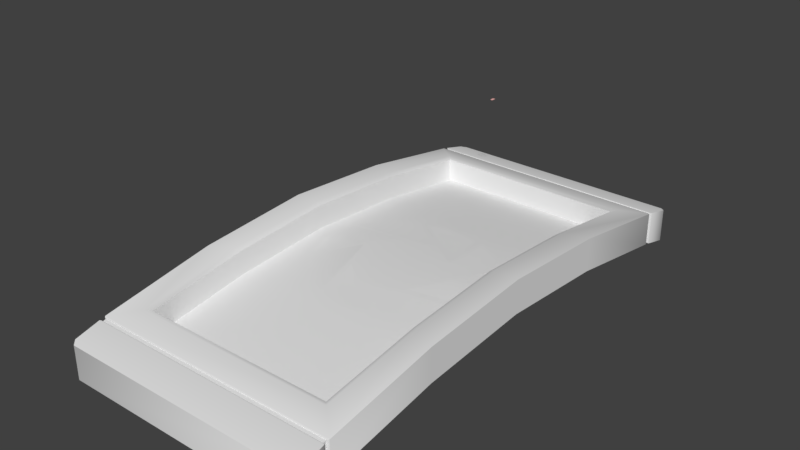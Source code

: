 # Source: monitor.blend  (saved by Blender 4.4.32; exported with 4.5.12 LTS)
import bpy
from mathutils import Matrix  # noqa: F401  (used for matrix-valued properties, if any)

bpy.ops.wm.read_factory_settings(use_empty=True)
scene = bpy.context.scene
scene.name = 'glados_screenborder_curve_reference'

# ---- collections
col_monitor_ref = bpy.data.collections.new('monitor_ref'); scene.collection.children.link(col_monitor_ref)
col_monitor_selection = bpy.data.collections.new('monitor_selection'); scene.collection.children.link(col_monitor_selection)

# ---- materials (node trees are filled in below, after node groups)
mat_item_dropper = bpy.data.materials.new('item_dropper')
mat_item_dropper.alpha_threshold = 0.0
mat_item_dropper.use_transparent_shadow = False
mat_item_dropper.roughness = 0.5
mat_sel = bpy.data.materials.new('sel')
mat_sel.alpha_threshold = 0.0
mat_sel.use_transparent_shadow = False
mat_sel.diffuse_color = (0.8675, 0.4518, 0.4232, 1.0)
mat_sel.roughness = 0.5

# ---- node groups
ng_smooth_by_angle = bpy.data.node_groups.new('Smooth by Angle', 'GeometryNodeTree')
_s = ng_smooth_by_angle.interface.new_socket(name='Mesh', in_out='OUTPUT', socket_type='NodeSocketGeometry')
_s = ng_smooth_by_angle.interface.new_socket(name='Mesh', in_out='INPUT', socket_type='NodeSocketGeometry')
_s = ng_smooth_by_angle.interface.new_socket(name='Angle', in_out='INPUT', socket_type='NodeSocketFloat')
_s.subtype = 'ANGLE'
_s.default_value = 0.5236
_s.min_value = 0.0
_s.max_value = 3.142
_s.description = 'Maximum face angle for smooth edges'
_s = ng_smooth_by_angle.interface.new_socket(name='Ignore Sharpness', in_out='INPUT', socket_type='NodeSocketBool')
_s.force_non_field = True
ng_smooth_by_angle.description = 'Set the sharpness of mesh edges based on the angle between the neighboring faces'
ng_smooth_by_angle.is_modifier = True
_N = ng_smooth_by_angle.nodes; _L = ng_smooth_by_angle.links
n0 = _N.new('GeometryNodeSetShadeSmooth'); n0.name = 'Set Shade Smooth'; n0.location = (120, -80)
n0.domain = 'EDGE'
n1 = _N.new('GeometryNodeSetShadeSmooth'); n1.name = 'Set Shade Smooth.001'; n1.location = (300, -80)
n2 = _N.new('NodeGroupOutput'); n2.name = 'Group Output'; n2.location = (480, -80)
n3 = _N.new('GeometryNodeInputMeshEdgeAngle'); n3.name = 'Edge Angle'; n3.location = (-440, -240)
n4 = _N.new('NodeGroupInput'); n4.name = 'Group Input'; n4.location = (-80, -80)
n5 = _N.new('GeometryNodeInputEdgeSmooth'); n5.name = 'Is Edge Smooth'; n5.location = (-260, -120)
n6 = _N.new('GeometryNodeInputShadeSmooth'); n6.name = 'Is Shade Smooth'; n6.location = (-440, -397)
n7 = _N.new('FunctionNodeCompare'); n7.name = 'Compare'; n7.location = (-260, -260)
n7.operation = 'LESS_EQUAL'
n7.inputs[6].default_value = (0.0, 0.0, 0.0, 0.0)
n7.inputs[7].default_value = (0.0, 0.0, 0.0, 0.0)
n8 = _N.new('FunctionNodeBooleanMath'); n8.name = 'Boolean Math.001'; n8.location = (-80, -260)
n9 = _N.new('NodeGroupInput'); n9.name = 'Group Input.001'; n9.location = (-440, -329)
n10 = _N.new('NodeGroupInput'); n10.name = 'Group Input.002'; n10.location = (-259, -189)
n11 = _N.new('FunctionNodeBooleanMath'); n11.name = 'Boolean Math'; n11.location = (-80, -149)
n11.operation = 'OR'
n12 = _N.new('FunctionNodeBooleanMath'); n12.name = 'Boolean Math.002'; n12.location = (-260, -380)
n12.operation = 'OR'
n13 = _N.new('NodeGroupInput'); n13.name = 'Group Input.003'; n13.location = (-440, -460)
_L.new(n3.outputs[0], n7.inputs[0])
_L.new(n1.outputs[0], n2.inputs[0])
_L.new(n9.outputs[1], n7.inputs[1])
_L.new(n7.outputs[0], n8.inputs[0])
_L.new(n4.outputs[0], n0.inputs[0])
_L.new(n0.outputs[0], n1.inputs[0])
_L.new(n8.outputs[0], n0.inputs[2])
_L.new(n10.outputs[2], n11.inputs[1])
_L.new(n5.outputs[0], n11.inputs[0])
_L.new(n11.outputs[0], n0.inputs[1])
_L.new(n13.outputs[2], n12.inputs[1])
_L.new(n6.outputs[0], n12.inputs[0])
_L.new(n12.outputs[0], n8.inputs[1])
n2.is_active_output = True

# ---- material node trees

# ---- world
world_world = bpy.data.worlds.new('World'); scene.world = world_world
world_world.color = (0.05088, 0.05088, 0.05088)
world_world.use_sun_shadow = False
world_world.sun_shadow_jitter_overblur = 0.0
world_world.cycles.sampling_method = 'MANUAL'

# ---- meshes
me_monitor_ref = bpy.data.meshes.new('monitor_ref')
me_monitor_ref.from_pydata([(56.92, 59.12, -74.02), (57.98, -171.0, -69.47), (57.98, -171.0, -54.73), (-57.94, -171.0, -54.73), (58.58, -171.0, -54.49), (-58.54, -171.0, -69.71), (58.58, 43.05, -69.71), (57.98, 43.05, -69.47), (-58.54, 43.05, -69.71), (-57.94, 43.05, -54.73), (-58.54, 43.05, -54.49), (57.98, 43.05, -54.73), (58.58, 44.67, -54.88), (-58.54, 44.67, -54.88), (-57.94, 44.67, -55.12), (57.98, 44.67, -69.87), (58.58, 44.67, -70.11), (57.98, 44.67, -55.12), (-59.12, -117.3, -61.0), (-59.12, -10.73, -45.31), (-59.12, -63.88, -57.23), (-59.12, 42.53, -54.13), (-59.12, -10.73, -61.0), (30.68, 4.785, -74.31), (37.42, 12.9, -72.28), (37.42, -63.88, -65.45), (37.42, -102.4, -67.58), (30.68, -98.36, -70.35), (30.68, -63.88, -68.6), (-59.12, -184.8, -57.73), (-56.88, -187.1, -58.33), (37.42, -140.9, -72.28), (-37.38, -140.9, -72.28), (59.16, 56.82, -57.73), (-56.88, 59.12, -58.33), (-56.88, -187.1, -74.02), (56.92, -187.1, -58.33), (58.58, -171.0, -69.71), (58.58, -172.7, -54.88), (-59.12, -173.2, -54.78), (-58.54, -172.7, -70.11), (58.58, -172.7, -70.11), (58.58, 43.05, -54.49), (59.16, 42.53, -54.13), (-59.12, 42.53, -69.82), (59.16, -173.2, -54.78), (-58.54, -171.0, -54.49), (59.16, 45.2, -54.78), (-59.12, -170.5, -69.82), (-58.54, 44.67, -70.11), (-22.1, -124.0, -65.1), (-57.94, -172.7, -69.87), (-57.94, -172.7, -55.12), (-57.94, -171.0, -69.47), (-57.94, 43.05, -69.47), (-57.94, 44.67, -69.87), (57.98, -172.7, -69.87), (59.16, 45.2, -70.47), (-59.12, 45.2, -70.47), (-56.88, 59.12, -74.02), (59.16, 56.82, -73.42), (-59.12, 45.2, -54.78), (56.92, 59.12, -58.33), (-59.12, 56.82, -57.73), (-59.12, 56.82, -73.42), (-59.12, -184.8, -73.42), (59.16, -173.2, -70.47), (59.16, -184.8, -73.42), (59.16, -184.8, -57.73), (45.79, -111.0, -45.74), (45.79, -111.0, -56.84), (45.79, -63.88, -42.69), (45.79, -16.94, -56.84), (22.15, -124.0, -65.1), (-22.1, -3.995, -65.1), (-22.1, -33.96, -61.87), (22.15, -3.995, -65.1), (45.79, 30.1, -52.49), (45.79, 30.1, -63.6), (59.16, 42.53, -69.82), (-37.38, 12.9, -72.28), (-37.38, -63.88, -65.45), (-37.38, -102.4, -67.58), (-45.74, 30.1, -63.6), (45.79, -63.88, -53.79), (-45.74, -63.88, -53.79), (-45.74, -111.0, -56.84), (45.79, -158.1, -63.6), (-59.12, -173.2, -70.47), (56.92, -187.1, -74.02), (-22.1, -93.96, -61.87), (-22.1, -63.88, -60.51), (-22.1, -33.96, -69.96), (-45.74, -63.88, -42.69), (-45.74, -16.94, -56.84), (-45.74, -16.94, -45.74), (-45.74, -111.0, -45.74), (-45.74, -158.1, -63.6), (-58.54, -172.7, -54.88), (57.98, -172.7, -55.12), (-30.64, -29.58, -70.35), (-22.1, -3.995, -73.19), (-30.64, 4.785, -74.31), (22.15, -3.995, -73.19), (22.15, -33.96, -69.96), (30.68, -29.58, -70.35), (30.68, -132.8, -74.31), (-22.1, -124.0, -73.19), (-30.64, -98.36, -70.35), (-30.64, -63.88, -68.6), (-22.1, -93.96, -69.96), (-22.1, -63.88, -68.6), (-37.38, -25.53, -67.58), (-30.64, -132.8, -74.31), (47.88, -15.87, -44.72), (45.79, -16.94, -45.74), (-45.74, 30.1, -52.49), (-47.84, 32.25, -51.79), (-47.84, -15.87, -44.72), (-47.84, -63.88, -41.55), (-47.84, -112.1, -44.72), (-45.74, -158.1, -52.49), (45.79, -158.1, -52.49), (47.88, -160.2, -51.79), (47.88, -112.1, -44.72), (22.15, -33.96, -61.87), (22.15, -93.96, -69.96), (22.15, -63.88, -60.51), (22.15, -63.88, -68.6), (22.15, -124.0, -73.19), (22.15, -93.96, -61.87), (-59.12, -117.3, -45.31), (-59.12, -63.88, -41.55), (-58.57, 42.53, -54.13), (47.88, 32.25, -51.79), (59.16, -10.73, -45.31), (47.88, -63.88, -41.55), (59.16, -63.88, -41.55), (59.16, -117.3, -45.31), (59.16, -170.5, -54.13), (-47.84, -160.2, -51.79), (-59.12, -170.5, -54.13), (59.16, -170.5, -69.82), (59.16, -10.73, -61.0), (59.16, -63.88, -57.23), (37.42, -25.53, -67.58), (59.16, -117.3, -61.0), (-15.16, -93.96, -61.87), (-14.81, -63.88, -60.51), (-38.33, -61.46, -53.89), (-38.18, -70.11, -54.16), (-34.99, -80.67, -54.85), (-13.6, -48.19, -54.6), (-37.21, -52.11, -54.39), (-16.92, -28.83, -55.63), (2.156, -43.28, -54.86), (-36.18, -50.09, -54.5), (-30.69, -40.5, -55.01), (-24.5, -34.45, -55.33), (5.604, -26.05, -55.78), (-3.043, -25.5, -55.81), (-14.75, -28.37, -55.66), (16.87, -51.73, -54.41), (13.64, -27.91, -55.68), (35.41, -46.42, -54.69), (20.76, -67.54, -53.97), (16.33, -28.04, -55.67), (26.44, -33.6, -55.38), (32.22, -39.41, -55.07), (39.0, -67.1, -53.97), (38.89, -58.15, -54.07), (36.66, -48.92, -54.56), (16.78, -79.41, -54.77), (37.61, -75.99, -54.54), (17.58, -98.68, -56.02), (-0.126, -85.86, -55.18), (36.96, -78.86, -54.73), (33.29, -87.8, -55.31), (27.25, -93.8, -55.7), (-0.4681, -103.1, -56.3), (8.768, -102.7, -56.28), (15.16, -99.82, -56.09), (-14.43, -78.51, -54.71), (-9.211, -101.9, -56.22), (-33.91, -83.36, -55.02), (-21.27, -62.93, -54.04), (-11.3, -101.0, -56.17), (-21.27, -96.23, -55.86), (-27.76, -90.5, -55.49), (-38.29, -63.88, -53.76), (-23.92, -63.88, -53.76), (23.25, -63.88, -53.76), (20.1, -63.88, -53.76), (38.96, -63.88, -53.76), (26.91, -63.88, -53.76), (-21.21, -63.88, -53.76), (-20.72, -63.88, -53.76)], [], [(34, 0, 59), (34, 62, 0), (5, 37, 1), (37, 2, 1), (37, 4, 2), (4, 3, 2), (4, 46, 3), (46, 53, 3), (46, 5, 53), (5, 1, 53), (42, 6, 7), (6, 54, 7), (6, 8, 54), (8, 9, 54), (8, 10, 9), (10, 11, 9), (10, 42, 11), (42, 7, 11), (16, 12, 17), (12, 14, 17), (12, 13, 14), (13, 55, 14), (13, 49, 55), (49, 15, 55), (49, 16, 15), (16, 17, 15), (21, 133, 10), (42, 10, 133), (42, 133, 43), (35, 36, 30), (35, 89, 36), (141, 18, 48), (141, 131, 18), (132, 18, 131), (132, 20, 18), (19, 20, 132), (19, 22, 20), (21, 22, 19), (21, 44, 22), (24, 105, 23), (24, 145, 105), (25, 105, 145), (25, 28, 105), (26, 28, 25), (26, 27, 28), (31, 27, 26), (31, 106, 27), (29, 30, 39), (39, 30, 36), (39, 36, 45), (45, 36, 68), (80, 23, 102), (80, 24, 23), (113, 31, 32), (113, 106, 31), (0, 33, 60), (0, 62, 33), (34, 64, 63), (34, 59, 64), (29, 35, 30), (29, 65, 35), (67, 36, 89), (67, 68, 36), (4, 142, 139), (4, 37, 142), (37, 48, 142), (37, 5, 48), (38, 39, 45), (38, 98, 39), (40, 66, 88), (40, 41, 66), (6, 43, 79), (6, 42, 43), (10, 44, 21), (10, 8, 44), (98, 88, 39), (98, 40, 88), (41, 45, 66), (41, 38, 45), (46, 139, 141), (46, 4, 139), (57, 12, 16), (57, 47, 12), (47, 13, 12), (47, 61, 13), (8, 79, 44), (8, 6, 79), (5, 141, 48), (5, 46, 141), (58, 16, 49), (58, 57, 16), (61, 49, 13), (61, 58, 49), (129, 50, 73), (129, 107, 50), (101, 76, 74), (101, 103, 76), (3, 51, 52), (3, 53, 51), (14, 54, 9), (14, 55, 54), (55, 7, 54), (55, 15, 7), (1, 99, 56), (1, 2, 99), (17, 9, 11), (17, 14, 9), (2, 52, 99), (2, 3, 52), (53, 56, 51), (53, 1, 56), (15, 11, 7), (15, 17, 11), (57, 0, 60), (58, 0, 57), (58, 59, 0), (64, 59, 58), (47, 60, 33), (47, 57, 60), (61, 34, 63), (47, 34, 61), (47, 62, 34), (33, 62, 47), (58, 63, 64), (58, 61, 63), (39, 65, 29), (39, 88, 65), (66, 68, 67), (66, 45, 68), (122, 70, 87), (122, 69, 70), (71, 70, 69), (71, 84, 70), (115, 84, 71), (115, 72, 84), (77, 72, 115), (77, 78, 72), (73, 50, 90), (73, 90, 147, 130), (75, 127, 148, 91), (75, 125, 127), (74, 125, 75), (74, 76, 125), (77, 83, 78), (77, 116, 83), (121, 87, 97), (121, 122, 87), (32, 142, 48), (32, 31, 142), (79, 80, 44), (79, 24, 80), (80, 22, 44), (80, 112, 22), (81, 22, 112), (81, 20, 22), (82, 20, 81), (82, 18, 20), (32, 18, 82), (32, 48, 18), (78, 83, 94), (78, 94, 72), (85, 72, 94), (85, 84, 72), (86, 84, 85), (86, 70, 84), (97, 70, 86), (97, 87, 70), (88, 35, 65), (66, 35, 88), (66, 89, 35), (67, 89, 66), (107, 90, 50), (107, 110, 90), (111, 90, 110), (111, 91, 90), (92, 91, 111), (92, 75, 91), (101, 75, 92), (101, 74, 75), (116, 94, 83), (116, 95, 94), (93, 94, 95), (93, 85, 94), (96, 85, 93), (96, 86, 85), (121, 86, 96), (121, 97, 86), (40, 98, 52), (98, 99, 52), (98, 38, 99), (38, 56, 99), (38, 41, 56), (41, 51, 56), (41, 40, 51), (40, 52, 51), (111, 100, 92), (101, 92, 100), (101, 100, 102), (102, 103, 101), (102, 23, 103), (23, 104, 103), (23, 105, 104), (28, 104, 105), (28, 128, 104), (27, 128, 28), (27, 126, 128), (106, 126, 27), (106, 129, 126), (107, 129, 106), (107, 106, 113), (107, 113, 108), (107, 108, 110), (110, 108, 109), (110, 109, 111), (111, 109, 100), (102, 112, 80), (102, 100, 112), (109, 112, 100), (109, 81, 112), (108, 81, 109), (108, 82, 81), (113, 82, 108), (113, 32, 82), (136, 71, 69), (114, 71, 136), (114, 115, 71), (134, 115, 114), (134, 77, 115), (134, 116, 77), (134, 117, 116), (116, 117, 118), (116, 118, 95), (95, 118, 119), (95, 119, 93), (93, 119, 120), (93, 120, 96), (121, 96, 120), (121, 120, 140), (122, 121, 140), (122, 140, 123), (123, 69, 122), (123, 124, 69), (136, 69, 124), (103, 125, 76), (103, 104, 125), (128, 125, 104), (128, 127, 125), (126, 127, 128), (126, 130, 127), (129, 130, 126), (129, 73, 130), (140, 131, 141), (140, 120, 131), (119, 131, 120), (119, 132, 131), (118, 132, 119), (118, 19, 132), (117, 19, 118), (117, 21, 19), (117, 133, 21), (133, 117, 134), (133, 134, 43), (43, 134, 114), (43, 114, 135), (135, 114, 136), (135, 136, 137), (137, 136, 124), (137, 124, 138), (139, 138, 124), (139, 124, 123), (123, 141, 139), (123, 140, 141), (142, 138, 139), (142, 146, 138), (144, 138, 146), (144, 137, 138), (143, 137, 144), (143, 135, 137), (79, 135, 143), (79, 43, 135), (79, 145, 24), (79, 143, 145), (144, 145, 143), (144, 25, 145), (146, 25, 144), (146, 26, 25), (142, 26, 146), (142, 31, 26), (148, 127, 130, 147), (91, 148, 147, 90), (155, 154, 158, 157, 156), (190, 189, 150, 151), (191, 164, 168, 167, 166, 192), (162, 163, 159, 160, 161), (175, 174, 178, 177, 176), (194, 193, 170, 171), (195, 184, 188, 187, 186, 196), (182, 183, 179, 180, 181), (185, 195, 196), (172, 173, 169, 193, 194), (165, 191, 192), (152, 153, 149, 189, 190)])
me_monitor_ref.polygons.foreach_set('use_smooth', [True] * 302)
_uv = me_monitor_ref.uv_layers.new(name='UVMap')
_uv.uv.foreach_set('vector', [0.8893, 0.866, 0.8511, 0.8624, 0.8893, 0.8624, 0.8893, 0.866, 0.8511, 0.866, 0.8511, 0.8624, 0.9364, 0.961, 0.9367, 0.8767, 0.937, 0.8772, 0.9367, 0.8767, 0.9567, 0.8772, 0.937, 0.8772, 0.9367, 0.8767, 0.957, 0.8768, 0.9567, 0.8772, 0.957, 0.8768, 0.9564, 0.9607, 0.9567, 0.8772, 0.957, 0.8768, 0.9567, 0.9611, 0.9564, 0.9607, 0.9567, 0.9611, 0.9367, 0.9606, 0.9564, 0.9607, 0.9567, 0.9611, 0.9364, 0.961, 0.9367, 0.9606, 0.9364, 0.961, 0.937, 0.8772, 0.9367, 0.9606, 0.9367, 0.8767, 0.957, 0.8768, 0.9567, 0.8772, 0.957, 0.8768, 0.9564, 0.9607, 0.9567, 0.8772, 0.957, 0.8768, 0.9567, 0.9611, 0.9564, 0.9607, 0.9567, 0.9611, 0.9367, 0.9606, 0.9564, 0.9607, 0.9567, 0.9611, 0.9364, 0.961, 0.9367, 0.9606, 0.9364, 0.961, 0.937, 0.8772, 0.9367, 0.9606, 0.9364, 0.961, 0.9367, 0.8767, 0.937, 0.8772, 0.9367, 0.8767, 0.9567, 0.8772, 0.937, 0.8772, 0.9367, 0.8767, 0.957, 0.8768, 0.9567, 0.8772, 0.957, 0.8768, 0.9564, 0.9607, 0.9567, 0.8772, 0.957, 0.8768, 0.9567, 0.9611, 0.9564, 0.9607, 0.9567, 0.9611, 0.9367, 0.9606, 0.9564, 0.9607, 0.9567, 0.9611, 0.9364, 0.961, 0.9367, 0.9606, 0.9364, 0.961, 0.937, 0.8772, 0.9367, 0.9606, 0.9364, 0.961, 0.9367, 0.8767, 0.937, 0.8772, 0.9367, 0.8767, 0.9567, 0.8772, 0.937, 0.8772, 0.8575, 0.8757, 0.8575, 0.8759, 0.8573, 0.8759, 0.8573, 0.9171, 0.8573, 0.8759, 0.8575, 0.8759, 0.8573, 0.9171, 0.8575, 0.8759, 0.8575, 0.9173, 0.8923, 0.8625, 0.8514, 0.8584, 0.8924, 0.8586, 0.8923, 0.8625, 0.8514, 0.8623, 0.8514, 0.8584, 0.9301, 0.8754, 0.9119, 0.871, 0.9301, 0.871, 0.9301, 0.8754, 0.9119, 0.8754, 0.9119, 0.871, 0.8936, 0.8754, 0.9119, 0.871, 0.9119, 0.8754, 0.8936, 0.8754, 0.8936, 0.871, 0.9119, 0.871, 0.8754, 0.8754, 0.8936, 0.871, 0.8936, 0.8754, 0.8754, 0.8754, 0.8754, 0.871, 0.8936, 0.871, 0.8572, 0.8754, 0.8754, 0.871, 0.8754, 0.8754, 0.8572, 0.8754, 0.8572, 0.871, 0.8754, 0.871, 0.8672, 0.9305, 0.8818, 0.9328, 0.87, 0.9328, 0.8672, 0.9305, 0.8804, 0.9305, 0.8818, 0.9328, 0.8935, 0.9305, 0.8818, 0.9328, 0.8804, 0.9305, 0.8935, 0.9305, 0.8935, 0.9328, 0.8818, 0.9328, 0.9067, 0.9305, 0.8935, 0.9328, 0.8935, 0.9305, 0.9067, 0.9305, 0.9053, 0.9328, 0.8935, 0.9328, 0.9199, 0.9305, 0.9053, 0.9328, 0.9067, 0.9305, 0.9199, 0.9305, 0.9171, 0.9328, 0.9053, 0.9328, 0.9356, 0.8757, 0.9364, 0.8765, 0.9316, 0.8757, 0.9316, 0.8757, 0.9364, 0.8765, 0.9364, 0.9166, 0.9316, 0.8757, 0.9364, 0.9166, 0.9316, 0.9174, 0.9316, 0.9174, 0.9364, 0.9166, 0.9356, 0.9174, 0.8672, 0.9568, 0.87, 0.9328, 0.87, 0.9544, 0.8672, 0.9568, 0.8672, 0.9305, 0.87, 0.9328, 0.9171, 0.9544, 0.9199, 0.9305, 0.9199, 0.9568, 0.9171, 0.9544, 0.9171, 0.9328, 0.9199, 0.9305, 0.8518, 0.9222, 0.8525, 0.9177, 0.8525, 0.9222, 0.8518, 0.9222, 0.8517, 0.9177, 0.8525, 0.9177, 0.8515, 0.8754, 0.8523, 0.871, 0.8523, 0.8754, 0.8515, 0.8754, 0.8515, 0.871, 0.8523, 0.871, 0.935, 0.8754, 0.9358, 0.871, 0.9358, 0.8754, 0.935, 0.8754, 0.935, 0.871, 0.9358, 0.871, 0.9353, 0.9222, 0.936, 0.9177, 0.936, 0.9222, 0.9353, 0.9222, 0.9352, 0.9177, 0.936, 0.9177, 0.9305, 0.9179, 0.9304, 0.9222, 0.9303, 0.9177, 0.9305, 0.9179, 0.9305, 0.9221, 0.9304, 0.9222, 0.9302, 0.923, 0.93, 0.9645, 0.93, 0.9228, 0.9302, 0.923, 0.9302, 0.9643, 0.93, 0.9645, 0.9314, 0.9172, 0.9316, 0.8757, 0.9316, 0.9174, 0.9314, 0.9172, 0.9314, 0.876, 0.9316, 0.8757, 0.9312, 0.9644, 0.9313, 0.9229, 0.9313, 0.9646, 0.9312, 0.9644, 0.9312, 0.9231, 0.9313, 0.9229, 0.8573, 0.9221, 0.8574, 0.9177, 0.8574, 0.9222, 0.8573, 0.9221, 0.8572, 0.9179, 0.8574, 0.9177, 0.857, 0.8753, 0.8572, 0.871, 0.8572, 0.8754, 0.857, 0.8753, 0.857, 0.8712, 0.8572, 0.871, 0.9308, 0.8753, 0.931, 0.871, 0.931, 0.8754, 0.9308, 0.8753, 0.9308, 0.8712, 0.931, 0.871, 0.9311, 0.9221, 0.9312, 0.9177, 0.9313, 0.9222, 0.9311, 0.9221, 0.931, 0.9179, 0.9312, 0.9177, 0.9306, 0.8759, 0.9304, 0.9173, 0.9304, 0.8757, 0.9306, 0.8759, 0.9306, 0.9171, 0.9304, 0.9173, 0.8565, 0.9222, 0.8566, 0.9179, 0.8567, 0.9221, 0.8565, 0.9222, 0.8565, 0.9177, 0.8566, 0.9179, 0.8565, 0.9173, 0.8567, 0.8759, 0.8567, 0.9171, 0.8565, 0.9173, 0.8565, 0.8757, 0.8567, 0.8759, 0.8569, 0.9643, 0.8571, 0.9228, 0.8571, 0.9645, 0.8569, 0.9643, 0.8569, 0.923, 0.8571, 0.9228, 0.9303, 0.8712, 0.9301, 0.8754, 0.9301, 0.871, 0.9303, 0.8712, 0.9303, 0.8753, 0.9301, 0.8754, 0.8562, 0.9645, 0.8563, 0.923, 0.8563, 0.9643, 0.8562, 0.9645, 0.8562, 0.9228, 0.8563, 0.923, 0.8563, 0.8754, 0.8564, 0.8712, 0.8564, 0.8753, 0.8563, 0.8754, 0.8563, 0.871, 0.8564, 0.8712, 0.9307, 0.8585, 0.9189, 0.864, 0.9307, 0.864, 0.9307, 0.8585, 0.9189, 0.8585, 0.9189, 0.864, 0.9307, 0.8585, 0.9189, 0.864, 0.9307, 0.864, 0.9307, 0.8585, 0.9189, 0.8585, 0.9189, 0.864, 0.9303, 0.8751, 0.9308, 0.8713, 0.9308, 0.8751, 0.9303, 0.8751, 0.9303, 0.8713, 0.9308, 0.8713, 0.8564, 0.8751, 0.857, 0.8713, 0.857, 0.8751, 0.8564, 0.8751, 0.8564, 0.8713, 0.857, 0.8713, 0.8563, 0.964, 0.8569, 0.9232, 0.8569, 0.964, 0.8563, 0.964, 0.8563, 0.9232, 0.8569, 0.9232, 0.9305, 0.9219, 0.931, 0.918, 0.9311, 0.9219, 0.9305, 0.9219, 0.9305, 0.918, 0.931, 0.918, 0.8567, 0.9169, 0.8573, 0.8761, 0.8573, 0.9169, 0.8567, 0.9169, 0.8567, 0.8761, 0.8573, 0.8761, 0.9309, 0.917, 0.9314, 0.8762, 0.9314, 0.917, 0.9309, 0.917, 0.9309, 0.8762, 0.9314, 0.8762, 0.9306, 0.9641, 0.9312, 0.9233, 0.9312, 0.9641, 0.9306, 0.9641, 0.9306, 0.9233, 0.9312, 0.9233, 0.8567, 0.9219, 0.8572, 0.918, 0.8573, 0.9219, 0.8567, 0.9219, 0.8566, 0.918, 0.8572, 0.918, 0.8562, 0.9228, 0.8514, 0.9236, 0.8522, 0.9228, 0.8562, 0.9645, 0.8514, 0.9236, 0.8562, 0.9228, 0.8562, 0.9645, 0.8514, 0.9637, 0.8514, 0.9236, 0.8522, 0.9645, 0.8514, 0.9637, 0.8562, 0.9645, 0.8565, 0.9177, 0.8525, 0.9222, 0.8525, 0.9177, 0.8565, 0.9177, 0.8565, 0.9222, 0.8525, 0.9222, 0.8565, 0.8757, 0.8518, 0.8765, 0.8526, 0.8757, 0.8565, 0.9173, 0.8518, 0.8765, 0.8565, 0.8757, 0.8565, 0.9173, 0.8518, 0.9166, 0.8518, 0.8765, 0.8526, 0.9173, 0.8518, 0.9166, 0.8565, 0.9173, 0.8563, 0.871, 0.8523, 0.8754, 0.8523, 0.871, 0.8563, 0.871, 0.8563, 0.8754, 0.8523, 0.8754, 0.931, 0.8754, 0.935, 0.871, 0.935, 0.8754, 0.931, 0.8754, 0.931, 0.871, 0.935, 0.871, 0.9313, 0.9222, 0.9352, 0.9177, 0.9353, 0.9222, 0.9313, 0.9222, 0.9312, 0.9177, 0.9352, 0.9177, 0.8511, 0.8706, 0.8659, 0.866, 0.8511, 0.866, 0.8511, 0.8706, 0.8659, 0.8706, 0.8659, 0.866, 0.8808, 0.8706, 0.8659, 0.866, 0.8659, 0.8706, 0.8808, 0.8706, 0.8808, 0.866, 0.8659, 0.866, 0.8956, 0.8706, 0.8808, 0.866, 0.8808, 0.8706, 0.8956, 0.8706, 0.8956, 0.866, 0.8808, 0.866, 0.9104, 0.8706, 0.8956, 0.866, 0.8956, 0.8706, 0.9104, 0.8706, 0.9104, 0.866, 0.8956, 0.866, 0.4038, 0.6252, 0.4038, 0.6803, 0.3674, 0.6803, 0.4038, 0.6252, 0.3674, 0.6803, 0.3674, 0.6717, 0.3674, 0.6252, 0.2947, 0.6803, 0.3311, 0.6252, 0.3311, 0.6712, 0.3311, 0.6803, 0.2947, 0.6803, 0.2947, 0.6252, 0.3311, 0.6252, 0.2584, 0.6803, 0.2947, 0.6252, 0.2947, 0.6803, 0.2584, 0.6803, 0.2584, 0.6252, 0.2947, 0.6252, 0.8929, 0.8633, 0.9183, 0.8587, 0.8929, 0.8587, 0.8929, 0.8633, 0.9183, 0.8633, 0.9183, 0.8587, 0.957, 0.8588, 0.9315, 0.8635, 0.9569, 0.8634, 0.957, 0.8588, 0.9315, 0.8588, 0.9315, 0.8635, 0.9199, 0.9568, 0.93, 0.9228, 0.93, 0.9645, 0.9199, 0.9568, 0.9199, 0.9305, 0.93, 0.9228, 0.8571, 0.9228, 0.8672, 0.9568, 0.8571, 0.9645, 0.8571, 0.9228, 0.8672, 0.9305, 0.8672, 0.9568, 0.8672, 0.9568, 0.8753, 0.9645, 0.8571, 0.9645, 0.8672, 0.9568, 0.8804, 0.9568, 0.8753, 0.9645, 0.8935, 0.9568, 0.8753, 0.9645, 0.8804, 0.9568, 0.8935, 0.9568, 0.8935, 0.9645, 0.8753, 0.9645, 0.9067, 0.9568, 0.8935, 0.9645, 0.8935, 0.9568, 0.9067, 0.9568, 0.9118, 0.9645, 0.8935, 0.9645, 0.9199, 0.9568, 0.9118, 0.9645, 0.9067, 0.9568, 0.9199, 0.9568, 0.93, 0.9645, 0.9118, 0.9645, 0.1748, 0.07195, 0.1748, 0.03032, 0.1956, 0.03032, 0.1748, 0.07195, 0.1956, 0.03032, 0.1956, 0.07195, 0.2164, 0.03032, 0.1956, 0.07195, 0.1956, 0.03032, 0.2164, 0.03032, 0.2164, 0.07195, 0.1956, 0.07195, 0.2372, 0.03032, 0.2164, 0.07195, 0.2164, 0.03032, 0.2372, 0.03032, 0.2372, 0.07195, 0.2164, 0.07195, 0.258, 0.03032, 0.2372, 0.07195, 0.2372, 0.03032, 0.258, 0.03032, 0.258, 0.07195, 0.2372, 0.07195, 0.9313, 0.9646, 0.9361, 0.9638, 0.9353, 0.9646, 0.9313, 0.9229, 0.9361, 0.9638, 0.9313, 0.9646, 0.9313, 0.9229, 0.9361, 0.9237, 0.9361, 0.9638, 0.9353, 0.9229, 0.9361, 0.9237, 0.9313, 0.9229, 0.9503, 0.8651, 0.9405, 0.8707, 0.9503, 0.8707, 0.9503, 0.8651, 0.9405, 0.8651, 0.9405, 0.8707, 0.9306, 0.8651, 0.9405, 0.8707, 0.9405, 0.8651, 0.9306, 0.8651, 0.9306, 0.8707, 0.9405, 0.8707, 0.9208, 0.8651, 0.9306, 0.8707, 0.9306, 0.8651, 0.9208, 0.8651, 0.9208, 0.8707, 0.9306, 0.8707, 0.9109, 0.8651, 0.9208, 0.8707, 0.9208, 0.8651, 0.9109, 0.8651, 0.9109, 0.8707, 0.9208, 0.8707, 0.8511, 0.8706, 0.8659, 0.866, 0.8511, 0.866, 0.8511, 0.8706, 0.8659, 0.8706, 0.8659, 0.866, 0.8808, 0.8706, 0.8659, 0.866, 0.8659, 0.8706, 0.8808, 0.8706, 0.8808, 0.866, 0.8659, 0.866, 0.8956, 0.8706, 0.8808, 0.866, 0.8808, 0.8706, 0.8956, 0.8706, 0.8956, 0.866, 0.8808, 0.866, 0.9104, 0.8706, 0.8956, 0.866, 0.8956, 0.8706, 0.9104, 0.8706, 0.9104, 0.866, 0.8956, 0.866, 0.9567, 0.9611, 0.9364, 0.961, 0.9367, 0.9606, 0.9364, 0.961, 0.937, 0.8772, 0.9367, 0.9606, 0.9364, 0.961, 0.9367, 0.8767, 0.937, 0.8772, 0.9367, 0.8767, 0.9567, 0.8772, 0.937, 0.8772, 0.9367, 0.8767, 0.957, 0.8768, 0.9567, 0.8772, 0.957, 0.8768, 0.9564, 0.9607, 0.9567, 0.8772, 0.957, 0.8768, 0.9567, 0.9611, 0.9564, 0.9607, 0.9567, 0.9611, 0.9367, 0.9606, 0.9564, 0.9607, 0.8935, 0.9514, 0.8818, 0.9544, 0.8833, 0.9514, 0.873, 0.9514, 0.8833, 0.9514, 0.8818, 0.9544, 0.873, 0.9514, 0.8818, 0.9544, 0.87, 0.9544, 0.87, 0.9544, 0.873, 0.9358, 0.873, 0.9514, 0.87, 0.9544, 0.87, 0.9328, 0.873, 0.9358, 0.87, 0.9328, 0.8833, 0.9358, 0.873, 0.9358, 0.87, 0.9328, 0.8818, 0.9328, 0.8833, 0.9358, 0.8935, 0.9328, 0.8833, 0.9358, 0.8818, 0.9328, 0.8935, 0.9328, 0.8935, 0.9358, 0.8833, 0.9358, 0.9053, 0.9328, 0.8935, 0.9358, 0.8935, 0.9328, 0.9053, 0.9328, 0.9038, 0.9358, 0.8935, 0.9358, 0.9171, 0.9328, 0.9038, 0.9358, 0.9053, 0.9328, 0.9171, 0.9328, 0.9141, 0.9358, 0.9038, 0.9358, 0.9141, 0.9514, 0.9141, 0.9358, 0.9171, 0.9328, 0.9141, 0.9514, 0.9171, 0.9328, 0.9171, 0.9544, 0.9141, 0.9514, 0.9171, 0.9544, 0.9053, 0.9544, 0.9141, 0.9514, 0.9053, 0.9544, 0.9038, 0.9514, 0.9038, 0.9514, 0.9053, 0.9544, 0.8935, 0.9544, 0.9038, 0.9514, 0.8935, 0.9544, 0.8935, 0.9514, 0.8935, 0.9514, 0.8935, 0.9544, 0.8818, 0.9544, 0.87, 0.9544, 0.8804, 0.9568, 0.8672, 0.9568, 0.87, 0.9544, 0.8818, 0.9544, 0.8804, 0.9568, 0.8935, 0.9544, 0.8804, 0.9568, 0.8818, 0.9544, 0.8935, 0.9544, 0.8935, 0.9568, 0.8804, 0.9568, 0.9053, 0.9544, 0.8935, 0.9568, 0.8935, 0.9544, 0.9053, 0.9544, 0.9067, 0.9568, 0.8935, 0.9568, 0.9171, 0.9544, 0.9067, 0.9568, 0.9053, 0.9544, 0.9171, 0.9544, 0.9199, 0.9568, 0.9067, 0.9568, 0.8939, 0.9134, 0.8939, 0.9126, 0.91, 0.9126, 0.8774, 0.9134, 0.8939, 0.9126, 0.8939, 0.9134, 0.8774, 0.9134, 0.8778, 0.9126, 0.8939, 0.9126, 0.861, 0.9134, 0.8778, 0.9126, 0.8774, 0.9134, 0.861, 0.9134, 0.8617, 0.9126, 0.8778, 0.9126, 0.861, 0.9134, 0.8617, 0.8804, 0.8617, 0.9126, 0.861, 0.9134, 0.861, 0.8797, 0.8617, 0.8804, 0.8617, 0.8804, 0.861, 0.8797, 0.8774, 0.8797, 0.8617, 0.8804, 0.8774, 0.8797, 0.8778, 0.8804, 0.8778, 0.8804, 0.8774, 0.8797, 0.8939, 0.8797, 0.8778, 0.8804, 0.8939, 0.8797, 0.8939, 0.8804, 0.8939, 0.8804, 0.8939, 0.8797, 0.9104, 0.8797, 0.8939, 0.8804, 0.9104, 0.8797, 0.91, 0.8804, 0.9261, 0.8804, 0.91, 0.8804, 0.9104, 0.8797, 0.9261, 0.8804, 0.9104, 0.8797, 0.9269, 0.8797, 0.9261, 0.9126, 0.9261, 0.8804, 0.9269, 0.8797, 0.9261, 0.9126, 0.9269, 0.8797, 0.9269, 0.9134, 0.9269, 0.9134, 0.91, 0.9126, 0.9261, 0.9126, 0.9269, 0.9134, 0.9104, 0.9134, 0.91, 0.9126, 0.8939, 0.9134, 0.91, 0.9126, 0.9104, 0.9134, 0.9503, 0.8651, 0.9405, 0.8707, 0.9503, 0.8707, 0.9503, 0.8651, 0.9405, 0.8651, 0.9405, 0.8707, 0.9306, 0.8651, 0.9405, 0.8707, 0.9405, 0.8651, 0.9306, 0.8651, 0.9306, 0.8707, 0.9405, 0.8707, 0.9208, 0.8651, 0.9306, 0.8707, 0.9306, 0.8651, 0.9208, 0.8651, 0.9208, 0.8707, 0.9306, 0.8707, 0.9109, 0.8651, 0.9208, 0.8707, 0.9208, 0.8651, 0.9109, 0.8651, 0.9109, 0.8707, 0.9208, 0.8707, 0.9269, 0.8797, 0.9121, 0.8757, 0.9304, 0.8757, 0.9269, 0.8797, 0.9104, 0.8797, 0.9121, 0.8757, 0.8939, 0.8797, 0.9121, 0.8757, 0.9104, 0.8797, 0.8939, 0.8797, 0.8939, 0.8757, 0.9121, 0.8757, 0.8774, 0.8797, 0.8939, 0.8757, 0.8939, 0.8797, 0.8774, 0.8797, 0.8757, 0.8757, 0.8939, 0.8757, 0.861, 0.8797, 0.8757, 0.8757, 0.8774, 0.8797, 0.861, 0.8797, 0.8575, 0.8757, 0.8757, 0.8757, 0.861, 0.8797, 0.8575, 0.8759, 0.8575, 0.8757, 0.8575, 0.8759, 0.861, 0.8797, 0.861, 0.9134, 0.8575, 0.8759, 0.861, 0.9134, 0.8575, 0.9173, 0.8575, 0.9173, 0.861, 0.9134, 0.8774, 0.9134, 0.8575, 0.9173, 0.8774, 0.9134, 0.8757, 0.9173, 0.8757, 0.9173, 0.8774, 0.9134, 0.8939, 0.9134, 0.8757, 0.9173, 0.8939, 0.9134, 0.8939, 0.9173, 0.8939, 0.9173, 0.8939, 0.9134, 0.9104, 0.9134, 0.8939, 0.9173, 0.9104, 0.9134, 0.9121, 0.9173, 0.9304, 0.9173, 0.9121, 0.9173, 0.9104, 0.9134, 0.9304, 0.9173, 0.9104, 0.9134, 0.9269, 0.9134, 0.9269, 0.9134, 0.9304, 0.8757, 0.9304, 0.9173, 0.9269, 0.9134, 0.9269, 0.8797, 0.9304, 0.8757, 0.9304, 0.9222, 0.9121, 0.9177, 0.9303, 0.9177, 0.9304, 0.9222, 0.9121, 0.9222, 0.9121, 0.9177, 0.8939, 0.9222, 0.9121, 0.9177, 0.9121, 0.9222, 0.8939, 0.9222, 0.8938, 0.9177, 0.9121, 0.9177, 0.8757, 0.9222, 0.8938, 0.9177, 0.8939, 0.9222, 0.8757, 0.9222, 0.8756, 0.9177, 0.8938, 0.9177, 0.8574, 0.9222, 0.8756, 0.9177, 0.8757, 0.9222, 0.8574, 0.9222, 0.8574, 0.9177, 0.8756, 0.9177, 0.8571, 0.9228, 0.8804, 0.9305, 0.8672, 0.9305, 0.8571, 0.9228, 0.8753, 0.9228, 0.8804, 0.9305, 0.8935, 0.9228, 0.8804, 0.9305, 0.8753, 0.9228, 0.8935, 0.9228, 0.8935, 0.9305, 0.8804, 0.9305, 0.9118, 0.9228, 0.8935, 0.9305, 0.8935, 0.9228, 0.9118, 0.9228, 0.9067, 0.9305, 0.8935, 0.9305, 0.93, 0.9228, 0.9067, 0.9305, 0.9118, 0.9228, 0.93, 0.9228, 0.9199, 0.9305, 0.9067, 0.9305, 0.4265, 0.07822, 0.5675, 0.07822, 0.5675, 0.1894, 0.4252, 0.1894, 0.3706, 0.1492, 0.3814, 0.1492, 0.3808, 0.1923, 0.3706, 0.1923, 0.1465, 0.03837, 0.1563, 0.03097, 0.1601, 0.03385, 0.1633, 0.03695, 0.1661, 0.04186, 0.1598, 0.04892, 0.1672, 0.04892, 0.1671, 0.05212, 0.1655, 0.05753, 0.1357, 0.04892, 0.1295, 0.03998, 0.1311, 0.03639, 0.1341, 0.03341, 0.1392, 0.03057, 0.1373, 0.04892, 0.139, 0.0427, 0.1406, 0.0305, 0.1447, 0.02954, 0.1492, 0.02927, 0.1551, 0.03073, 0.1477, 0.06019, 0.1386, 0.06676, 0.1337, 0.06426, 0.1306, 0.06118, 0.1287, 0.0566, 0.1338, 0.04892, 0.1277, 0.04892, 0.1277, 0.04599, 0.1289, 0.04126, 0.1585, 0.04892, 0.1649, 0.05891, 0.1618, 0.06257, 0.1585, 0.0655, 0.1534, 0.06796, 0.1582, 0.04892, 0.155, 0.05643, 0.1523, 0.06841, 0.1478, 0.06902, 0.1431, 0.06882, 0.1398, 0.06735, 0.1583, 0.04865, 0.1585, 0.04892, 0.1582, 0.04892, 0.139, 0.05688, 0.1284, 0.05513, 0.1277, 0.05057, 0.1277, 0.04892, 0.1338, 0.04892, 0.1371, 0.05093, 0.1357, 0.04892, 0.1373, 0.04892, 0.1546, 0.04089, 0.1666, 0.04289, 0.1672, 0.04768, 0.1672, 0.04892, 0.1598, 0.04892])
me_monitor_ref.materials.append(mat_item_dropper)
me_monitor_ref.use_remesh_preserve_volume = False
me_monitor_ref.use_remesh_preserve_attributes = False
me_monitor_ref.use_mirror_vertex_groups = False
me_monitor_ref.update()
me_monitor_selection = bpy.data.meshes.new('monitor_selection')
me_monitor_selection.from_pydata([(-0.4688, 0.4776, -0.4158), (-0.4688, -1.478, -0.5709), (-0.4688, -1.478, -0.4158), (0.462, -1.478, -0.4158), (-0.4688, -0.5, -0.292), (0.462, 0.4776, -0.4158), (-0.4688, 0.4776, -0.5709), (0.462, -1.478, -0.5709), (0.462, -0.5, -0.292), (0.462, 0.4776, -0.5709), (0.3934, -1.223, -0.5416), (0.1949, -0.9918, -0.5557), (-0.2017, -0.9918, -0.5557), (-0.4002, -1.223, -0.5416), (0.1949, -0.008228, -0.5557), (-0.2017, -0.008228, -0.5557), (0.3934, 0.2233, -0.5416), (-0.4002, -0.5, -0.4436), (0.3934, -0.5, -0.4436), (-0.4002, 0.2233, -0.5416)], [], [(4, 0, 6, 1, 2), (1, 7, 3, 2), (5, 0, 4, 8), (5, 9, 6, 0), (7, 9, 5, 8, 3), (3, 8, 4, 2), (12, 11, 10), (11, 12, 14), (10, 11, 14), (12, 15, 14), (15, 12, 13), (12, 10, 13), (14, 15, 19), (14, 19, 16), (19, 15, 13), (18, 17, 10), (17, 13, 10), (18, 10, 16), (10, 14, 16), (17, 18, 19), (18, 16, 19), (19, 13, 17), (9, 7, 1, 6)])
_uv = me_monitor_selection.uv_layers.new(name='UVMap')
_uv.uv.foreach_set('vector', [0.0, 0.0, 0.0, 0.0, 0.0, 0.0, 0.0, 0.0, 0.0, 0.0, 0.0, 0.0, 0.0, 0.0, 0.0, 0.0, 0.0, 0.0, 0.0, 0.0, 0.0, 0.0, 0.0, 0.0, 0.0, 0.0, 0.0, 0.0, 0.0, 0.0, 0.0, 0.0, 0.0, 0.0, 0.0, 0.0, 0.0, 0.0, 0.0, 0.0, 0.0, 0.0, 0.0, 0.0, 0.0, 0.0, 0.0, 0.0, 0.0, 0.0, 0.0, 0.0, 0.0, 0.0, 0.0, 0.0, 0.0, 0.0, 0.0, 0.0, 0.0, 0.0, 0.0, 0.0, 0.0, 0.0, 0.0, 0.0, 0.0, 0.0, 0.0, 0.0, 0.0, 0.0, 0.0, 0.0, 0.0, 0.0, 0.0, 0.0, 0.0, 0.0, 0.0, 0.0, 0.0, 0.0, 0.0, 0.0, 0.0, 0.0, 0.0, 0.0, 0.0, 0.0, 0.0, 0.0, 0.0, 0.0, 0.0, 0.0, 0.0, 0.0, 0.0, 0.0, 0.0, 0.0, 0.0, 0.0, 0.0, 0.0, 0.0, 0.0, 0.0, 0.0, 0.0, 0.0, 0.0, 0.0, 0.0, 0.0, 0.0, 0.0, 0.0, 0.0, 0.0, 0.0, 0.0, 0.0, 0.0, 0.0, 0.0, 0.0, 0.0, 0.0, 0.0, 0.0, 0.0, 0.0, 0.0, 0.0, 0.0, 0.0, 0.0, 0.0, 0.0, 0.0, 0.0, 0.0, 0.0, 0.0, 0.0, 0.0, 0.0, 0.0, 0.0, 0.0])
me_monitor_selection.materials.append(mat_sel)
me_monitor_selection.use_remesh_preserve_volume = False
me_monitor_selection.use_remesh_preserve_attributes = False
me_monitor_selection.use_mirror_vertex_groups = False
me_monitor_selection.update()

# ---- objects
ob_monitor_ref = bpy.data.objects.new('monitor_ref', me_monitor_ref)
ob_monitor_selection = bpy.data.objects.new('monitor_selection', me_monitor_selection)

# ---- transforms, parenting, visibility, modifiers, constraints
ob_monitor_ref.location = (0.0, 0.0, 0.0)
ob_monitor_ref.lineart.crease_threshold = 0.0
_vg = ob_monitor_ref.vertex_groups.new(name='static_prop')
_m = ob_monitor_ref.modifiers.new('Smooth by Angle', 'NODES')
_m.node_group = ng_smooth_by_angle
_gi = [s.identifier for s in ng_smooth_by_angle.interface.items_tree if s.item_type == 'SOCKET' and s.in_out == 'INPUT']
_m[_gi[1]] = 0.8709  # Angle
_m.use_pin_to_last = True
_m.show_group_selector = False
ob_monitor_selection.location = (0.0, 0.0, 0.0)
ob_monitor_selection.lineart.crease_threshold = 0.0
_vg = ob_monitor_selection.vertex_groups.new(name='static_prop')
_vg.add([0, 1, 2, 3, 4, 5, 6, 7, 8, 9, 10, 11, 12, 13, 14, 15, 16, 17, 18, 19], 1.0, 'REPLACE')
_m = ob_monitor_selection.modifiers.new('Armature', 'ARMATURE')

# ---- collection membership
col_monitor_ref.objects.link(ob_monitor_ref)
col_monitor_selection.objects.link(ob_monitor_selection)

# ---- scene / render settings (as saved in the file)
scene.frame_start = 1; scene.frame_end = 250; scene.frame_set(0)
scene.render.engine = 'BLENDER_EEVEE_NEXT'
scene.render.resolution_percentage = 50
scene.render.dither_intensity = 0.0
scene.cycles.use_denoising = False
scene.cycles.samples = 128
scene.cycles.sampling_pattern = 'TABULATED_SOBOL'
scene.cycles.light_sampling_threshold = 0.0
scene.cycles.use_adaptive_sampling = False
scene.cycles.use_light_tree = False
scene.cycles.blur_glossy = 0.0
scene.cycles.sample_clamp_indirect = 0.0
scene.view_settings.view_transform = 'Standard'
bpy.context.view_layer.update()

# ---- added for rendering (the .blend has no active camera and no usable light): camera, sun
cam_auto = bpy.data.cameras.new('AutoCamera')
cam_auto.lens = 50.0
cam_auto.sensor_width = 36.0
cam_auto.clip_end = 4595.54
ob_auto_camera = bpy.data.objects.new('AutoCamera', cam_auto)
scene.collection.objects.link(ob_auto_camera)
ob_auto_camera.location = (261.878, -378.218, 172.183)
ob_auto_camera.rotation_euler = (1.09748, -7.21219e-08, 0.694738)
scene.camera = ob_auto_camera
light_auto_sun = bpy.data.lights.new('AutoSun', 'SUN')
light_auto_sun.energy = 3.0
light_auto_sun.angle = 0.0523599
ob_auto_sun = bpy.data.objects.new('AutoSun', light_auto_sun)
scene.collection.objects.link(ob_auto_sun)
ob_auto_sun.rotation_euler = (0.872665, 0.174533, 0.523599)
bpy.context.view_layer.update()
